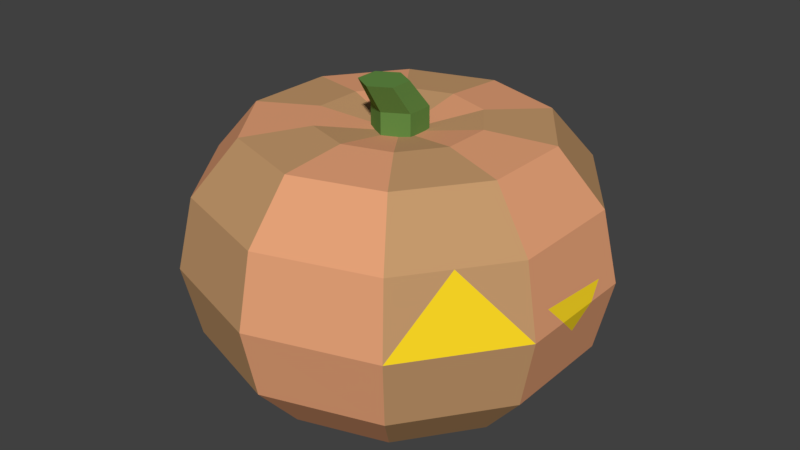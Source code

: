 # Source: pumpkin.blend  (saved by Blender 2.79.0; exported with 4.5.12 LTS)
import bpy
from mathutils import Matrix  # noqa: F401  (used for matrix-valued properties, if any)

bpy.ops.wm.read_factory_settings(use_empty=True)
scene = bpy.context.scene
scene.name = 'Scene'

# ---- collections
col_collection_1 = bpy.data.collections.new('Collection 1'); scene.collection.children.link(col_collection_1)

# ---- materials (node trees are filled in below, after node groups)
mat_punkingreen = bpy.data.materials.new('punkinGreen')
mat_punkingreen.alpha_threshold = 0.0
mat_punkingreen.use_transparent_shadow = False
mat_punkingreen.diffuse_color = (0.1238, 0.2598, 0.05873, 1.0)
mat_punkingreen.roughness = 0.5
mat_punkingreen.specular_intensity = 0.0
mat_pumpkin2 = bpy.data.materials.new('pumpkin2')
mat_pumpkin2.alpha_threshold = 0.0
mat_pumpkin2.use_transparent_shadow = False
mat_pumpkin2.diffuse_color = (0.7874, 0.3605, 0.1872, 1.0)
mat_pumpkin2.roughness = 0.5
mat_pumpkin2.specular_intensity = 0.0
mat_pumpkin3 = bpy.data.materials.new('pumpkin3')
mat_pumpkin3.alpha_threshold = 0.0
mat_pumpkin3.use_transparent_shadow = False
mat_pumpkin3.diffuse_color = (0.5596, 0.3211, 0.1524, 1.0)
mat_pumpkin3.roughness = 0.5
mat_pumpkin3.specular_intensity = 0.0
mat_pumpkin4 = bpy.data.materials.new('pumpkin4')
mat_pumpkin4.alpha_threshold = 0.0
mat_pumpkin4.use_transparent_shadow = False
mat_pumpkin4.diffuse_color = (1.0, 0.709, 0.01918, 1.0)
mat_pumpkin4.roughness = 0.5
mat_pumpkin4.specular_intensity = 0.0

# ---- material node trees

# ---- world
world_world = bpy.data.worlds.new('World'); scene.world = world_world
world_world.color = (0.05088, 0.05088, 0.05088)
world_world.use_sun_shadow = False
world_world.sun_shadow_jitter_overblur = 0.0
world_world.cycles.sampling_method = 'MANUAL'

# ---- meshes
me_cylinder = bpy.data.meshes.new('Cylinder')
me_cylinder.from_pydata([(0.0, 1.0, -1.0), (0.0, 1.0, 1.0), (0.866, 0.5, -1.0), (0.866, 0.5, 1.0), (0.866, -0.5, -1.0), (0.866, -0.5, 1.0), (-8.742e-08, -1.0, -1.0), (-8.742e-08, -1.0, 1.0), (-0.866, -0.5, -1.0), (-0.866, -0.5, 1.0), (-0.866, 0.5, -1.0), (-0.866, 0.5, 1.0), (4.861e-08, 0.03919, 2.091), (0.7452, -0.391, 2.091), (0.7452, -1.252, 2.091), (-2.662e-08, -1.682, 2.091), (-0.7452, -1.252, 2.091), (-0.7452, -0.391, 2.091), (0.0, 7.133, -6.873), (-4.179e-15, 5.459, -8.827), (-6.852e-07, 2.226e-07, 0.02398), (1.737, 2.39, 0.5134), (3.209, 4.416, 0.3311), (4.192, 5.77, -1.622), (4.538, 6.246, -4.248), (4.192, 5.77, -6.873), (3.209, 4.416, -8.827), (1.737, 2.39, -9.125), (2.81, 0.913, 0.5134), (5.192, 1.687, 0.3311), (6.784, 2.204, -1.622), (7.342, 2.386, -4.248), (6.784, 2.204, -6.873), (5.192, 1.687, -8.827), (2.81, 0.913, -9.125), (2.81, -0.913, 0.5134), (5.192, -1.687, 0.3311), (6.784, -2.204, -1.622), (7.342, -2.386, -4.248), (6.784, -2.204, -6.873), (5.192, -1.687, -8.827), (2.81, -0.913, -9.125), (1.737, -2.39, 0.5134), (3.209, -4.416, 0.3311), (4.192, -5.77, -1.622), (4.538, -6.246, -4.248), (4.192, -5.77, -6.873), (3.209, -4.416, -8.827), (1.737, -2.39, -9.125), (2.351e-07, -2.954, 0.5134), (5.048e-09, -5.459, 0.3311), (5.048e-09, -7.133, -1.622), (-2.25e-07, -7.72, -4.248), (5.048e-09, -7.133, -6.873), (5.048e-09, -5.459, -8.827), (2.351e-07, -2.954, -9.125), (-1.737, -2.39, 0.5134), (-3.209, -4.416, 0.3311), (-4.192, -5.77, -1.622), (-4.538, -6.246, -4.248), (-4.192, -5.77, -6.873), (-3.209, -4.416, -8.827), (-1.737, -2.39, -9.125), (-2.743e-14, 1.166e-06, -9.175), (-2.81, -0.913, 0.5134), (-5.192, -1.687, 0.3311), (-6.784, -2.204, -1.622), (-7.342, -2.386, -4.248), (-6.784, -2.204, -6.873), (-5.192, -1.687, -8.827), (-2.81, -0.913, -9.125), (-2.81, 0.913, 0.5134), (-5.192, 1.687, 0.3311), (-6.784, 2.204, -1.622), (-7.342, 2.386, -4.248), (-6.784, 2.204, -6.873), (-5.192, 1.687, -8.827), (-2.81, 0.913, -9.125), (-1.737, 2.39, 0.5134), (-3.209, 4.416, 0.3311), (-4.192, 5.77, -1.622), (-4.538, 6.246, -4.248), (-4.192, 5.77, -6.873), (-3.209, 4.416, -8.827), (-1.737, 2.39, -9.125), (-2.25e-07, 2.954, 0.5134), (-2.25e-07, 5.459, 0.3311), (-2.25e-07, 7.133, -1.622), (-6.852e-07, 7.72, -4.248), (-2.25e-07, 2.954, -9.125), (5.443, -4.05, -1.622), (5.448, 4.042, -1.622), (7.342, 0.8435, -4.248), (7.342, -0.8223, -4.248), (7.178, 0.02052, -5.02), (7.18, -1.536, -3.485), (7.223, 1.412, -3.687)], [], [(0, 1, 3, 2), (2, 3, 5, 4), (4, 5, 7, 6), (6, 7, 9, 8), (9, 7, 15, 16), (8, 9, 11, 10), (10, 11, 1, 0), (0, 2, 4, 6, 8, 10), (13, 12, 17, 16, 15, 14), (5, 3, 13, 14), (11, 9, 16, 17), (3, 1, 12, 13), (7, 5, 14, 15), (1, 11, 17, 12), (87, 86, 22, 23), (85, 20, 21), (63, 89, 27), (19, 18, 25, 26), (88, 87, 23, 24), (86, 85, 21, 22), (89, 19, 26, 27), (18, 88, 24, 25), (26, 25, 32, 33), (24, 91, 31), (22, 21, 28, 29), (27, 26, 33, 34), (25, 24, 31, 32), (23, 22, 29, 30, 91), (21, 20, 28), (63, 27, 34), (34, 33, 40, 41), (32, 31, 92, 94, 93, 38, 39), (30, 29, 36, 37), (28, 20, 35), (63, 34, 41), (33, 32, 39, 40), (31, 30, 37, 38, 93, 95, 96, 92), (29, 28, 35, 36), (39, 38, 45, 46), (37, 36, 43, 44, 90), (35, 20, 42), (63, 41, 48), (40, 39, 46, 47), (38, 90, 45), (36, 35, 42, 43), (41, 40, 47, 48), (63, 48, 55), (47, 46, 53, 54), (45, 44, 51, 52), (43, 42, 49, 50), (48, 47, 54, 55), (46, 45, 52, 53), (44, 43, 50, 51), (42, 20, 49), (52, 51, 58, 59), (50, 49, 56, 57), (55, 54, 61, 62), (53, 52, 59, 60), (51, 50, 57, 58), (49, 20, 56), (63, 55, 62), (54, 53, 60, 61), (62, 61, 69, 70), (60, 59, 67, 68), (58, 57, 65, 66), (56, 20, 64), (63, 62, 70), (61, 60, 68, 69), (59, 58, 66, 67), (57, 56, 64, 65), (66, 65, 72, 73), (64, 20, 71), (63, 70, 77), (69, 68, 75, 76), (67, 66, 73, 74), (65, 64, 71, 72), (70, 69, 76, 77), (68, 67, 74, 75), (63, 77, 84), (76, 75, 82, 83), (74, 73, 80, 81), (72, 71, 78, 79), (77, 76, 83, 84), (75, 74, 81, 82), (73, 72, 79, 80), (71, 20, 78), (79, 78, 85, 86), (84, 83, 19, 89), (82, 81, 88, 18), (80, 79, 86, 87), (78, 20, 85), (63, 84, 89), (83, 82, 18, 19), (81, 80, 87, 88), (45, 90, 44), (90, 38, 37), (31, 91, 30), (91, 24, 23), (93, 94, 92), (92, 96, 95, 93)])
me_cylinder.polygons.foreach_set('material_index', [0, 0, 0, 0, 0, 0, 0, 0, 0, 0, 0, 0, 0, 0, 1, 1, 1, 1, 1, 1, 1, 1, 2, 3, 2, 2, 2, 2, 2, 2, 1, 1, 1, 1, 1, 1, 1, 1, 2, 2, 2, 2, 2, 3, 2, 2, 1, 1, 1, 1, 1, 1, 1, 1, 2, 2, 2, 2, 2, 2, 2, 2, 1, 1, 1, 1, 1, 1, 1, 1, 2, 2, 2, 2, 2, 2, 2, 2, 1, 1, 1, 1, 1, 1, 1, 1, 2, 2, 2, 2, 2, 2, 2, 2, 2, 2, 2, 2, 3, 3])
me_cylinder.materials.append(mat_punkingreen)
me_cylinder.materials.append(mat_pumpkin2)
me_cylinder.materials.append(mat_pumpkin3)
me_cylinder.materials.append(mat_pumpkin4)
me_cylinder.use_remesh_preserve_volume = False
me_cylinder.use_remesh_preserve_attributes = False
me_cylinder.use_mirror_vertex_groups = False
me_cylinder.update()

# ---- objects
ob_pumpkin = bpy.data.objects.new('pumpkin', me_cylinder)

# ---- transforms, parenting, visibility, modifiers, constraints
ob_pumpkin.location = (0.0, 0.0, 0.5502)
ob_pumpkin.scale = (0.1295, 0.1295, 0.1295)
ob_pumpkin.lineart.crease_threshold = 0.0

# ---- collection membership
col_collection_1.objects.link(ob_pumpkin)

# ---- scene / render settings (as saved in the file)
scene.frame_start = 1; scene.frame_end = 250; scene.frame_set(1)
scene.render.engine = 'BLENDER_EEVEE_NEXT'
scene.render.resolution_percentage = 50
scene.render.dither_intensity = 0.0
scene.cycles.use_denoising = False
scene.cycles.samples = 128
scene.cycles.sampling_pattern = 'TABULATED_SOBOL'
scene.cycles.use_adaptive_sampling = False
scene.cycles.use_light_tree = False
scene.cycles.blur_glossy = 0.0
scene.cycles.sample_clamp_indirect = 0.0
scene.view_settings.view_transform = 'Standard'
bpy.context.view_layer.update()

# ---- added for rendering (the .blend has no active camera and no usable light): camera, sun
cam_auto = bpy.data.cameras.new('AutoCamera')
cam_auto.lens = 50.0
cam_auto.sensor_width = 36.0
cam_auto.clip_end = 1000.0
ob_auto_camera = bpy.data.objects.new('AutoCamera', cam_auto)
scene.collection.objects.link(ob_auto_camera)
ob_auto_camera.location = (2.88862, -3.46634, 2.40232)
ob_auto_camera.rotation_euler = (1.09748, -7.21219e-08, 0.694738)
scene.camera = ob_auto_camera
light_auto_sun = bpy.data.lights.new('AutoSun', 'SUN')
light_auto_sun.energy = 3.0
light_auto_sun.angle = 0.0523599
ob_auto_sun = bpy.data.objects.new('AutoSun', light_auto_sun)
scene.collection.objects.link(ob_auto_sun)
ob_auto_sun.rotation_euler = (0.872665, 0.174533, 0.523599)
bpy.context.view_layer.update()
